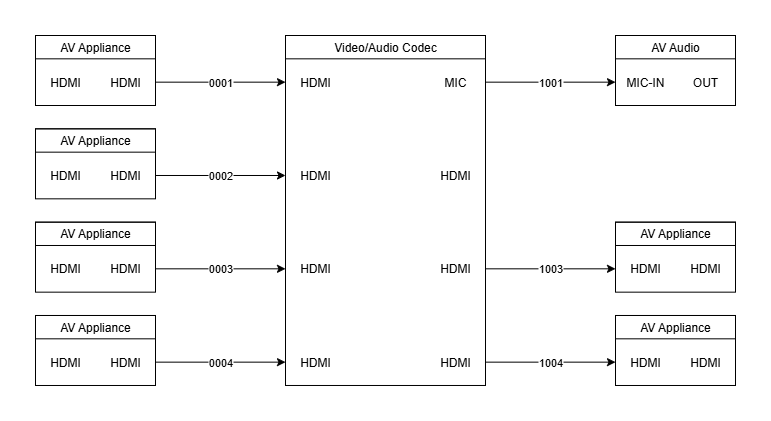

The diagram above was exported from draw.io. Its source (the exported page's mxGraphModel, read from the mxfile embedded in the PNG):
<mxGraphModel dx="1281" dy="527" grid="1" gridSize="10" guides="1" tooltips="1" connect="1" arrows="1" fold="1" page="1" pageScale="1" pageWidth="4000" pageHeight="4000" math="0" shadow="0">
  <root>
    <mxCell id="0" />
    <mxCell id="1" parent="0" />
    <mxCell id="Yzx7ce37YRhNgvBdY8uv-0" value="" style="rounded=0;whiteSpace=wrap;html=1;" parent="1" vertex="1">
      <mxGeometry x="2000" y="2000" width="200" height="349.98" as="geometry" />
    </mxCell>
    <mxCell id="aKCGKNjuoMRbr8PuVhsH-1" value="Video/Audio Codec" style="text;html=1;strokeColor=black;fillColor=none;align=center;verticalAlign=middle;whiteSpace=wrap;rounded=0;" parent="1" vertex="1">
      <mxGeometry x="2000" y="2000" width="200" height="23.33" as="geometry" />
    </mxCell>
    <mxCell id="Y8kNcFrwE2vapWMWRgXJ-10" value="" style="rounded=0;whiteSpace=wrap;html=1;" parent="1" vertex="1">
      <mxGeometry x="1750" y="2000" width="120" height="70" as="geometry" />
    </mxCell>
    <mxCell id="sVKKjhfX88Refh14nmyX-11" value="AV Appliance" style="text;html=1;strokeColor=black;fillColor=none;align=center;verticalAlign=middle;whiteSpace=wrap;rounded=0;" parent="1" vertex="1">
      <mxGeometry x="1750" y="2000" width="120" height="23.33" as="geometry" />
    </mxCell>
    <mxCell id="WnWyV9tyuZ1RH4F6ISei-14" value="" style="rounded=0;whiteSpace=wrap;html=1;" parent="1" vertex="1">
      <mxGeometry x="1750" y="2093.33" width="120" height="70" as="geometry" />
    </mxCell>
    <mxCell id="UMyl5uGi6nrJnQUyAEqY-15" value="AV Appliance" style="text;html=1;strokeColor=black;fillColor=none;align=center;verticalAlign=middle;whiteSpace=wrap;rounded=0;" parent="1" vertex="1">
      <mxGeometry x="1750" y="2093.33" width="120" height="23.33" as="geometry" />
    </mxCell>
    <mxCell id="W7VBFysEfDytLtshB8gD-18" value="" style="rounded=0;whiteSpace=wrap;html=1;" parent="1" vertex="1">
      <mxGeometry x="1750" y="2186.66" width="120" height="70" as="geometry" />
    </mxCell>
    <mxCell id="ssUZTqyiYvqWPiRUmfIo-19" value="AV Appliance" style="text;html=1;strokeColor=black;fillColor=none;align=center;verticalAlign=middle;whiteSpace=wrap;rounded=0;" parent="1" vertex="1">
      <mxGeometry x="1750" y="2186.66" width="120" height="23.33" as="geometry" />
    </mxCell>
    <mxCell id="pK0f1hMqGuMk1X32VSog-22" value="" style="rounded=0;whiteSpace=wrap;html=1;" parent="1" vertex="1">
      <mxGeometry x="1750" y="2279.99" width="120" height="70" as="geometry" />
    </mxCell>
    <mxCell id="zm284WAAJhxTUlU2nWa6-23" value="AV Appliance" style="text;html=1;strokeColor=black;fillColor=none;align=center;verticalAlign=middle;whiteSpace=wrap;rounded=0;" parent="1" vertex="1">
      <mxGeometry x="1750" y="2279.99" width="120" height="23.33" as="geometry" />
    </mxCell>
    <mxCell id="g9FTyVWqSltlo3rKEA7p-26" value="" style="rounded=0;whiteSpace=wrap;html=1;" parent="1" vertex="1">
      <mxGeometry x="2330" y="2000" width="120" height="70" as="geometry" />
    </mxCell>
    <mxCell id="PIQMNbuFxCW0CYXdPo6s-27" value="AV Audio" style="text;html=1;strokeColor=black;fillColor=none;align=center;verticalAlign=middle;whiteSpace=wrap;rounded=0;" parent="1" vertex="1">
      <mxGeometry x="2330" y="2000" width="120" height="23.33" as="geometry" />
    </mxCell>
    <mxCell id="zvQ4rRvS4RfRICu5U1B8-30" value="" style="rounded=0;whiteSpace=wrap;html=1;" parent="1" vertex="1">
      <mxGeometry x="2330" y="2186.66" width="120" height="70" as="geometry" />
    </mxCell>
    <mxCell id="tHmXDvF3diwyDHQUqraE-31" value="AV Appliance" style="text;html=1;strokeColor=black;fillColor=none;align=center;verticalAlign=middle;whiteSpace=wrap;rounded=0;" parent="1" vertex="1">
      <mxGeometry x="2330" y="2186.66" width="120" height="23.33" as="geometry" />
    </mxCell>
    <mxCell id="BEK1BYI9MXpiI6sNgCtO-34" value="" style="rounded=0;whiteSpace=wrap;html=1;" parent="1" vertex="1">
      <mxGeometry x="2330" y="2279.99" width="120" height="70" as="geometry" />
    </mxCell>
    <mxCell id="wz0hX403BFduziz6AZsc-35" value="AV Appliance" style="text;html=1;strokeColor=black;fillColor=none;align=center;verticalAlign=middle;whiteSpace=wrap;rounded=0;" parent="1" vertex="1">
      <mxGeometry x="2330" y="2279.99" width="120" height="23.33" as="geometry" />
    </mxCell>
    <mxCell id="hmdfPlSJeQMRMAAPGZ1C-37" value="HDMI" style="text;html=1;strokeColor=none;fillColor=none;align=center;verticalAlign=middle;whiteSpace=wrap;rounded=0;" parent="1" vertex="1">
      <mxGeometry x="2390" y="2314.9849999999997" width="60" height="23.33" as="geometry" />
    </mxCell>
    <mxCell id="Pgz2Jee1eo4DtVigXF5p-36" value="HDMI" style="text;html=1;strokeColor=none;fillColor=none;align=center;verticalAlign=middle;whiteSpace=wrap;rounded=0;" parent="1" vertex="1">
      <mxGeometry x="2330" y="2314.9849999999997" width="60" height="23.33" as="geometry" />
    </mxCell>
    <mxCell id="DCn30aoKxI1fdfxCLB0Q-33" value="HDMI" style="text;html=1;strokeColor=none;fillColor=none;align=center;verticalAlign=middle;whiteSpace=wrap;rounded=0;" parent="1" vertex="1">
      <mxGeometry x="2390" y="2221.6549999999997" width="60" height="23.33" as="geometry" />
    </mxCell>
    <mxCell id="ue9e9DKXgvVLZJUZFD7k-32" value="HDMI" style="text;html=1;strokeColor=none;fillColor=none;align=center;verticalAlign=middle;whiteSpace=wrap;rounded=0;" parent="1" vertex="1">
      <mxGeometry x="2330" y="2221.6549999999997" width="60" height="23.33" as="geometry" />
    </mxCell>
    <mxCell id="HgAs4oEiM50T2M7tAiPd-29" value="OUT" style="text;html=1;strokeColor=none;fillColor=none;align=center;verticalAlign=middle;whiteSpace=wrap;rounded=0;" parent="1" vertex="1">
      <mxGeometry x="2390" y="2034.995" width="60" height="23.33" as="geometry" />
    </mxCell>
    <mxCell id="Y9RK6Deg5oqaQ7AGHZmw-25" value="HDMI" style="text;html=1;strokeColor=none;fillColor=none;align=center;verticalAlign=middle;whiteSpace=wrap;rounded=0;" parent="1" vertex="1">
      <mxGeometry x="1810" y="2314.9849999999997" width="60" height="23.33" as="geometry" />
    </mxCell>
    <mxCell id="OLApVhyI3apcD9hrYYuw-24" value="HDMI" style="text;html=1;strokeColor=none;fillColor=none;align=center;verticalAlign=middle;whiteSpace=wrap;rounded=0;" parent="1" vertex="1">
      <mxGeometry x="1750" y="2314.9849999999997" width="60" height="23.33" as="geometry" />
    </mxCell>
    <mxCell id="2S5D1BtBGxYqqf0MQsJV-2" value="HDMI" style="text;html=1;strokeColor=none;fillColor=none;align=center;verticalAlign=middle;whiteSpace=wrap;rounded=0;" parent="1" vertex="1">
      <mxGeometry x="2000" y="2034.995" width="60" height="23.33" as="geometry" />
    </mxCell>
    <mxCell id="cGTaoheoCACzOPFZGqpQ-6" value="MIC" style="text;html=1;strokeColor=none;fillColor=none;align=center;verticalAlign=middle;whiteSpace=wrap;rounded=0;" parent="1" vertex="1">
      <mxGeometry x="2140" y="2034.995" width="60" height="23.33" as="geometry" />
    </mxCell>
    <mxCell id="Xh1XR3p0Thy9oqjEavkB-28" value="MIC-IN" style="text;html=1;strokeColor=none;fillColor=none;align=center;verticalAlign=middle;whiteSpace=wrap;rounded=0;" parent="1" vertex="1">
      <mxGeometry x="2330" y="2034.995" width="60" height="23.33" as="geometry" />
    </mxCell>
    <mxCell id="b4XC0D3KzeY428sDNQDo-21" value="HDMI" style="text;html=1;strokeColor=none;fillColor=none;align=center;verticalAlign=middle;whiteSpace=wrap;rounded=0;" parent="1" vertex="1">
      <mxGeometry x="1810" y="2221.6549999999997" width="60" height="23.33" as="geometry" />
    </mxCell>
    <mxCell id="mwkrxzsbSjh9m3yRArNi-3" value="HDMI" style="text;html=1;strokeColor=none;fillColor=none;align=center;verticalAlign=middle;whiteSpace=wrap;rounded=0;" parent="1" vertex="1">
      <mxGeometry x="2000" y="2128.325" width="60" height="23.33" as="geometry" />
    </mxCell>
    <mxCell id="fPBIYSj1UjDRLKiXHxvZ-4" value="HDMI" style="text;html=1;strokeColor=none;fillColor=none;align=center;verticalAlign=middle;whiteSpace=wrap;rounded=0;" parent="1" vertex="1">
      <mxGeometry x="2000" y="2221.6549999999997" width="60" height="23.33" as="geometry" />
    </mxCell>
    <mxCell id="L0iJeJmG7CwcFHqMXV6O-7" value="HDMI" style="text;html=1;strokeColor=none;fillColor=none;align=center;verticalAlign=middle;whiteSpace=wrap;rounded=0;" parent="1" vertex="1">
      <mxGeometry x="2140" y="2128.325" width="60" height="23.33" as="geometry" />
    </mxCell>
    <mxCell id="zu3NHGhDnsGYM5hSx4dh-5" value="HDMI" style="text;html=1;strokeColor=none;fillColor=none;align=center;verticalAlign=middle;whiteSpace=wrap;rounded=0;" parent="1" vertex="1">
      <mxGeometry x="2000" y="2314.9849999999997" width="60" height="23.33" as="geometry" />
    </mxCell>
    <mxCell id="nQ283ws2crKkASjgPl2f-8" value="HDMI" style="text;html=1;strokeColor=none;fillColor=none;align=center;verticalAlign=middle;whiteSpace=wrap;rounded=0;" parent="1" vertex="1">
      <mxGeometry x="2140" y="2221.6549999999997" width="60" height="23.33" as="geometry" />
    </mxCell>
    <mxCell id="kazpGMixLzmWdObPHpNo-12" value="HDMI" style="text;html=1;strokeColor=none;fillColor=none;align=center;verticalAlign=middle;whiteSpace=wrap;rounded=0;" parent="1" vertex="1">
      <mxGeometry x="1750" y="2034.995" width="60" height="23.33" as="geometry" />
    </mxCell>
    <mxCell id="NoOTRDysflwFQgLtsR9m-13" value="HDMI" style="text;html=1;strokeColor=none;fillColor=none;align=center;verticalAlign=middle;whiteSpace=wrap;rounded=0;" parent="1" vertex="1">
      <mxGeometry x="1810" y="2034.995" width="60" height="23.33" as="geometry" />
    </mxCell>
    <mxCell id="SK0tRpRYgM93vxmG4sDx-9" value="HDMI" style="text;html=1;strokeColor=none;fillColor=none;align=center;verticalAlign=middle;whiteSpace=wrap;rounded=0;" parent="1" vertex="1">
      <mxGeometry x="2140" y="2314.9849999999997" width="60" height="23.33" as="geometry" />
    </mxCell>
    <mxCell id="hLXaCdTFYtTpuOwlSXNi-17" value="HDMI" style="text;html=1;strokeColor=none;fillColor=none;align=center;verticalAlign=middle;whiteSpace=wrap;rounded=0;" parent="1" vertex="1">
      <mxGeometry x="1810" y="2128.325" width="60" height="23.33" as="geometry" />
    </mxCell>
    <mxCell id="MBxzAHC2DadPubpAVHHe-16" value="HDMI" style="text;html=1;strokeColor=none;fillColor=none;align=center;verticalAlign=middle;whiteSpace=wrap;rounded=0;" parent="1" vertex="1">
      <mxGeometry x="1750" y="2128.325" width="60" height="23.33" as="geometry" />
    </mxCell>
    <mxCell id="MgwdFvwdRRGsXNxINxoD-20" value="HDMI" style="text;html=1;strokeColor=none;fillColor=none;align=center;verticalAlign=middle;whiteSpace=wrap;rounded=0;" parent="1" vertex="1">
      <mxGeometry x="1750" y="2221.6549999999997" width="60" height="23.33" as="geometry" />
    </mxCell>
    <mxCell id="j1qxwoOGsAgKOHceaqYZ-38" value="1001" style="edgeStyle=orthogonalEdgeStyle;rounded=0;orthogonalLoop=1;jettySize=auto;html=1;entryX=0;exitX=1;entryY=0.5;entryDx=0;entryDy=0;" parent="1" edge="1">
      <mxGeometry relative="1" as="geometry">
        <mxPoint x="2200" y="2046.6599999999999" as="sourcePoint" />
        <mxPoint x="2330" y="2046.6599999999999" as="targetPoint" />
      </mxGeometry>
    </mxCell>
    <mxCell id="nLfRklvSkvmikNUPsrhT-39" value="1003" style="edgeStyle=orthogonalEdgeStyle;rounded=0;orthogonalLoop=1;jettySize=auto;html=1;entryX=0;exitX=1;entryY=0.5;entryDx=0;entryDy=0;" parent="1" edge="1">
      <mxGeometry relative="1" as="geometry">
        <mxPoint x="2200" y="2233.3199999999997" as="sourcePoint" />
        <mxPoint x="2330" y="2233.3199999999997" as="targetPoint" />
      </mxGeometry>
    </mxCell>
    <mxCell id="C80ndV1CVL3TmMAxZ6OF-40" value="1004" style="edgeStyle=orthogonalEdgeStyle;rounded=0;orthogonalLoop=1;jettySize=auto;html=1;entryX=0;exitX=1;entryY=0.5;entryDx=0;entryDy=0;" parent="1" edge="1">
      <mxGeometry relative="1" as="geometry">
        <mxPoint x="2200" y="2326.6499999999996" as="sourcePoint" />
        <mxPoint x="2330" y="2326.6499999999996" as="targetPoint" />
      </mxGeometry>
    </mxCell>
    <mxCell id="VijSzSelBcBmaW3Wp52K-41" value="0001" style="edgeStyle=orthogonalEdgeStyle;rounded=0;orthogonalLoop=1;jettySize=auto;html=1;entryX=0;exitX=1;entryY=0.5;entryDx=0;entryDy=0;" parent="1" edge="1">
      <mxGeometry relative="1" as="geometry">
        <mxPoint x="1870" y="2046.6599999999999" as="sourcePoint" />
        <mxPoint x="2000" y="2046.6599999999999" as="targetPoint" />
      </mxGeometry>
    </mxCell>
    <mxCell id="esSBcvi1dYek1ZosXgE8-42" value="0002" style="edgeStyle=orthogonalEdgeStyle;rounded=0;orthogonalLoop=1;jettySize=auto;html=1;entryX=0;exitX=1;entryY=0.5;entryDx=0;entryDy=0;" parent="1" edge="1">
      <mxGeometry relative="1" as="geometry">
        <mxPoint x="1870" y="2139.99" as="sourcePoint" />
        <mxPoint x="2000" y="2139.99" as="targetPoint" />
      </mxGeometry>
    </mxCell>
    <mxCell id="ITiB8C7D0uRh3bInnY7k-43" value="0003" style="edgeStyle=orthogonalEdgeStyle;rounded=0;orthogonalLoop=1;jettySize=auto;html=1;entryX=0;exitX=1;entryY=0.5;entryDx=0;entryDy=0;" parent="1" edge="1">
      <mxGeometry relative="1" as="geometry">
        <mxPoint x="1870" y="2233.3199999999997" as="sourcePoint" />
        <mxPoint x="2000" y="2233.3199999999997" as="targetPoint" />
      </mxGeometry>
    </mxCell>
    <mxCell id="apkKhvqCB3D5zY0ioyzg-44" value="0004" style="edgeStyle=orthogonalEdgeStyle;rounded=0;orthogonalLoop=1;jettySize=auto;html=1;entryX=0;exitX=1;entryY=0.5;entryDx=0;entryDy=0;" parent="1" edge="1">
      <mxGeometry relative="1" as="geometry">
        <mxPoint x="1870" y="2326.6499999999996" as="sourcePoint" />
        <mxPoint x="2000" y="2326.6499999999996" as="targetPoint" />
      </mxGeometry>
    </mxCell>
  </root>
</mxGraphModel>